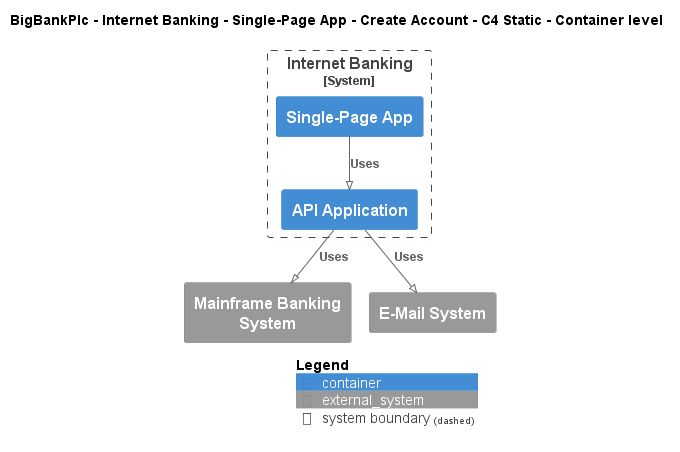

The diagram above was rendered by PlantUML. Its source (embedded in the PNG):
@startuml
!pragma layout smetana
!include ..\..\..\..\..\..\..\.c4s\C4_Container.puml

AddElementTag("c4interflow:lifecycle:new", $bgColor=green, $fontColor=#ffffff, $borderColor=green, $shadowing="False")
AddElementTag("c4interflow:lifecycle:changed", $bgColor=orange, $fontColor=#ffffff, $borderColor=orange, $shadowing="False")
AddElementTag("c4interflow:lifecycle:removed", $bgColor=red, $fontColor=#ffffff, $borderColor=red, $shadowing="False")

AddRelTag("c4interflow:lifecycle:new", $textColor=green, $lineColor=green)
AddRelTag("c4interflow:lifecycle:changed", $textColor=orange, $lineColor=orange)
AddRelTag("c4interflow:lifecycle:removed", $textColor=red, $lineColor=red)

SHOW_PERSON_PORTRAIT()
LAYOUT_TOP_DOWN()

skinparam linetype polyline

title BigBankPlc - Internet Banking - Single-Page App - Create Account - C4 Static - Container level


System_Boundary(BigBankPlc.SoftwareSystems.InternetBanking, "Internet Banking") {
    Container(BigBankPlc.SoftwareSystems.InternetBanking.Containers.SinglePageApp, "Single-Page App", "", "")
    Container(BigBankPlc.SoftwareSystems.InternetBanking.Containers.APIApplication, "API Application", "", "")
}
System_Ext(BigBankPlc.SoftwareSystems.MainframeBankingSystem, "Mainframe Banking System", "")
System_Ext(BigBankPlc.SoftwareSystems.EMailSystem, "E-Mail System", "")

Rel(BigBankPlc.SoftwareSystems.InternetBanking.Containers.SinglePageApp, BigBankPlc.SoftwareSystems.InternetBanking.Containers.APIApplication, "Uses")
Rel(BigBankPlc.SoftwareSystems.InternetBanking.Containers.APIApplication, BigBankPlc.SoftwareSystems.MainframeBankingSystem, "Uses")
Rel(BigBankPlc.SoftwareSystems.InternetBanking.Containers.APIApplication, BigBankPlc.SoftwareSystems.EMailSystem, "Uses")


SHOW_LEGEND()
@enduml